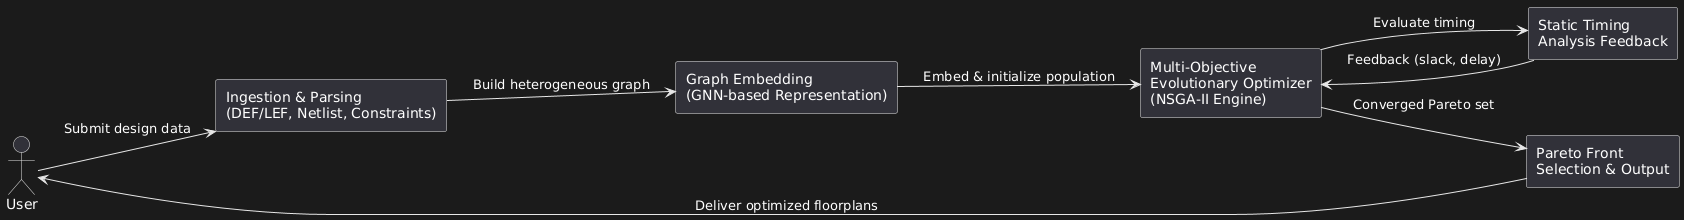

The diagram above was rendered by PlantUML. Its source (embedded in the PNG):
@startuml
left to right direction
skinparam componentStyle rectangle
skinparam nodesep 50
skinparam ranksep 50

actor User

rectangle "Ingestion & Parsing\n(DEF/LEF, Netlist, Constraints)" as Ingest
rectangle "Graph Embedding\n(GNN-based Representation)" as GNN
rectangle "Multi-Objective\nEvolutionary Optimizer\n(NSGA-II Engine)" as Evo
rectangle "Static Timing\nAnalysis Feedback" as STA
rectangle "Pareto Front\nSelection & Output" as Output

User --> Ingest : Submit design data
Ingest --> GNN : Build heterogeneous graph
GNN --> Evo : Embed & initialize population
Evo --> STA : Evaluate timing
STA --> Evo : Feedback (slack, delay)
Evo --> Output : Converged Pareto set
Output --> User : Deliver optimized floorplans
@enduml